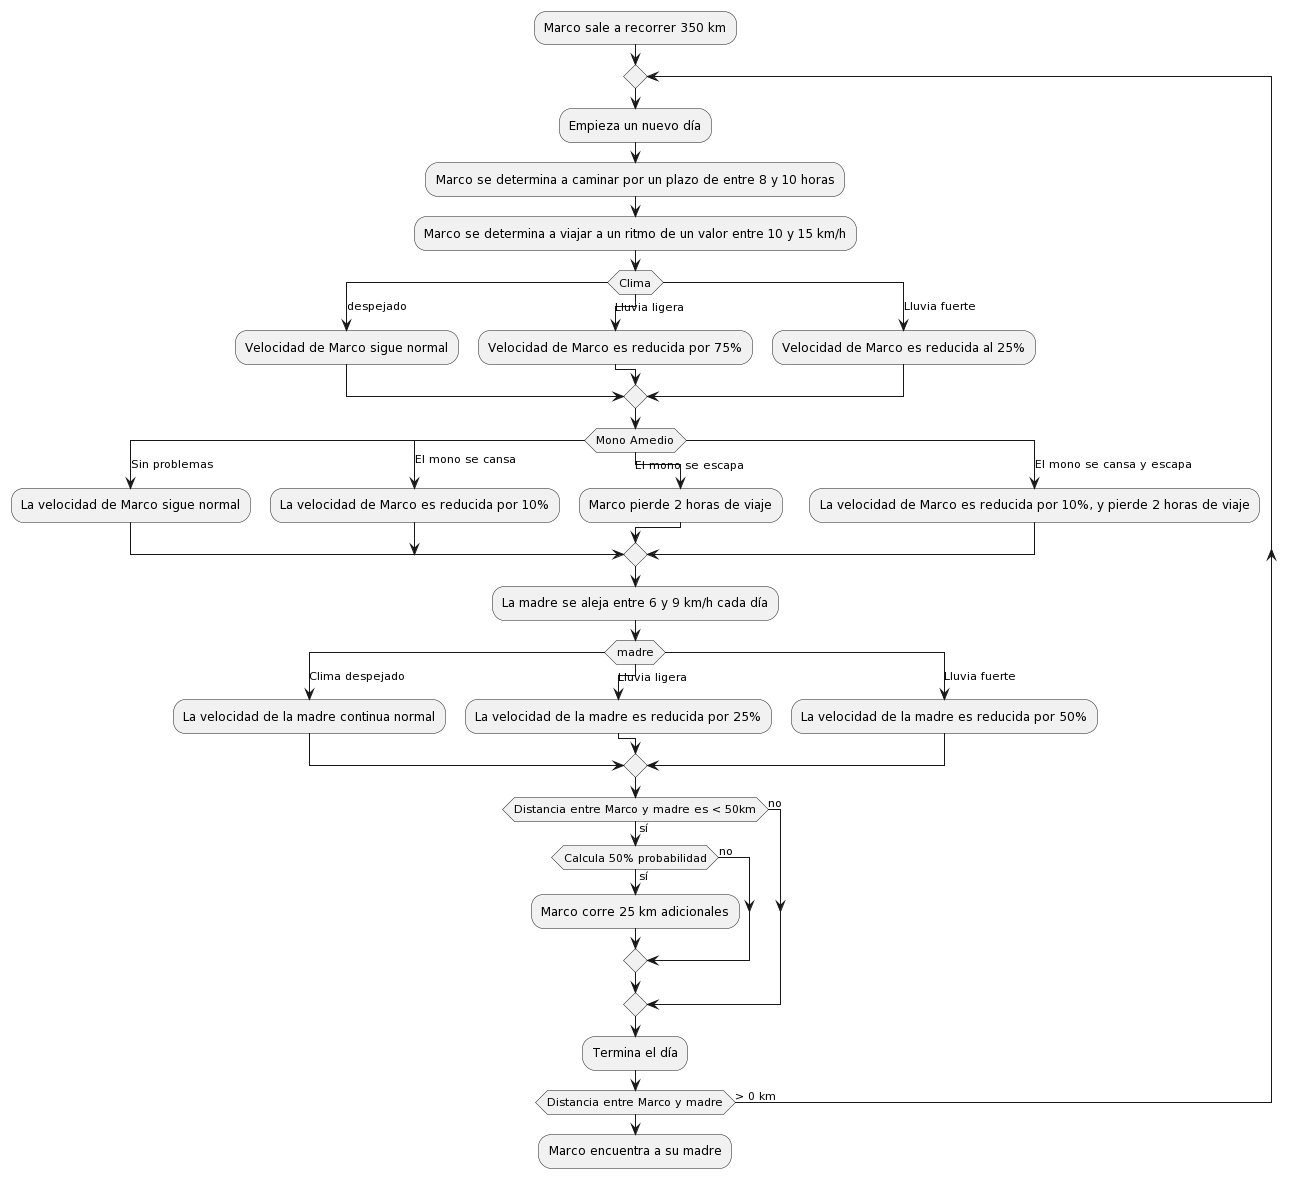

The diagram above was rendered by PlantUML. Its source (embedded in the PNG):
@startuml
:Marco sale a recorrer 350 km;

repeat
:Empieza un nuevo día;

:Marco se determina a caminar por un plazo de entre 8 y 10 horas;
:Marco se determina a viajar a un ritmo de un valor entre 10 y 15 km/h;

switch (Clima)
    case (despejado)
    :Velocidad de Marco sigue normal;
    case (Lluvia ligera)
    :Velocidad de Marco es reducida por 75%;
    case (Lluvia fuerte)
    :Velocidad de Marco es reducida al 25%;
endswitch

switch (Mono Amedio)
    case (Sin problemas)
    :La velocidad de Marco sigue normal;
    case (El mono se cansa)
    :La velocidad de Marco es reducida por 10%;
    case (El mono se escapa)
    :Marco pierde 2 horas de viaje;
    case (El mono se cansa y escapa)
    :La velocidad de Marco es reducida por 10%, y pierde 2 horas de viaje;
endswitch

:La madre se aleja entre 6 y 9 km/h cada día;

switch (madre)
    case (Clima despejado)
    :La velocidad de la madre continua normal;
    case (Lluvia ligera)
    :La velocidad de la madre es reducida por 25%;
    case (Lluvia fuerte)
    :La velocidad de la madre es reducida por 50%;
endswitch

if (Distancia entre Marco y madre es < 50km) then (sí) 
    if (Calcula 50% probabilidad) then (sí)
    :Marco corre 25 km adicionales;
    else (no)
    endif
else (no)
endif

:Termina el día;
repeat while (Distancia entre Marco y madre) is (> 0 km)

:Marco encuentra a su madre;
@enduml